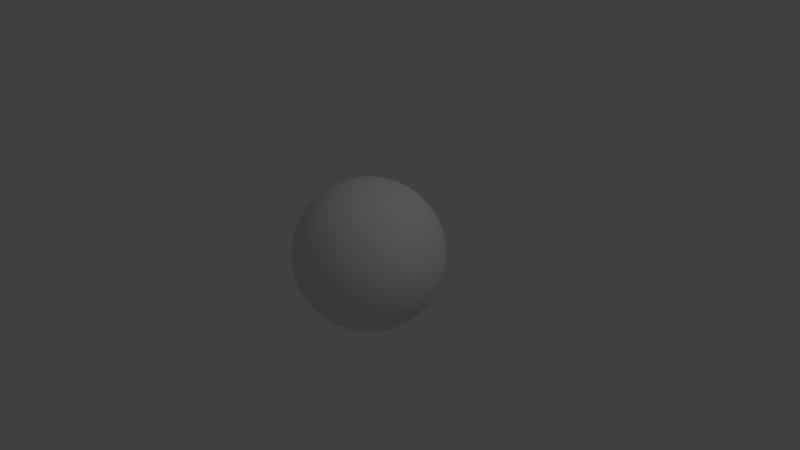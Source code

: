 # Source: SBall2.blend  (saved by Blender 2.79.0; exported with 4.5.12 LTS)
import bpy
from mathutils import Matrix  # noqa: F401  (used for matrix-valued properties, if any)

bpy.ops.wm.read_factory_settings(use_empty=True)
scene = bpy.context.scene
scene.name = 'Scene'

# ---- collections
col_collection_1 = bpy.data.collections.new('Collection 1'); scene.collection.children.link(col_collection_1)

# ---- materials (node trees are filled in below, after node groups)
mat_footballmat = bpy.data.materials.new('FootballMat')
mat_footballmat.alpha_threshold = 0.0
mat_footballmat.use_transparent_shadow = False
mat_footballmat.roughness = 0.5
mat_footballmat.specular_intensity = 0.4639
mat_footballmat.line_color = (0.0, 0.0, 0.0, 1.0)

# ---- material node trees

# ---- world
world_world = bpy.data.worlds.new('World'); scene.world = world_world
world_world.color = (0.05088, 0.05088, 0.05088)
world_world.use_sun_shadow = False
world_world.sun_shadow_jitter_overblur = 0.0
world_world.cycles.sampling_method = 'MANUAL'

# ---- cameras
cam_camera = bpy.data.cameras.new('Camera')
cam_camera.clip_end = 100.0
cam_camera.lens = 35.0
cam_camera.sensor_width = 32.0
cam_camera.sensor_height = 18.0
cam_camera.ortho_scale = 7.314
cam_camera.dof.focus_distance = 0.0
cam_camera.dof.aperture_fstop = 128.0

# ---- lights
light_lamp = bpy.data.lights.new('Lamp', 'POINT')
light_lamp.transmission_factor = 0.0
light_lamp.cutoff_distance = 30.0
light_lamp.energy = 100.0
light_lamp.shadow_buffer_clip_start = 1.001
light_lamp.shadow_soft_size = 0.1
light_lamp.shadow_maximum_resolution = 0.006
light_lamp.use_absolute_resolution = True

# ---- meshes
me_sphere = bpy.data.meshes.new('Sphere')
me_sphere.from_pydata([(0.0, 0.1951, 0.9808), (0.0, 0.3827, 0.9239), (0.0, 0.5556, 0.8315), (0.0, 0.7071, 0.7071), (0.0, 0.8315, 0.5556), (0.0, 0.9239, 0.3827), (0.0, 0.9808, 0.1951), (0.0, 1.0, 7.55e-08), (0.0, 0.9808, -0.1951), (0.0, 0.5556, -0.8315), (0.03806, 0.1913, 0.9808), (0.07466, 0.3753, 0.9239), (0.1084, 0.5449, 0.8315), (0.1379, 0.6935, 0.7071), (0.1622, 0.8155, 0.5556), (0.1802, 0.9061, 0.3827), (0.1913, 0.9619, 0.1951), (0.1951, 0.9808, 7.55e-08), (0.1913, 0.9619, -0.1951), (0.1802, 0.9061, -0.3827), (0.1622, 0.8155, -0.5556), (0.1379, 0.6935, -0.7071), (0.1084, 0.5449, -0.8315), (0.07466, 0.3753, -0.9239), (0.03806, 0.1913, -0.9808), (0.07466, 0.1802, 0.9808), (0.1464, 0.3536, 0.9239), (0.2126, 0.5133, 0.8315), (0.2706, 0.6533, 0.7071), (0.3182, 0.7682, 0.5556), (0.3536, 0.8536, 0.3827), (0.3753, 0.9061, 0.1951), (0.3827, 0.9239, 7.55e-08), (0.3753, 0.9061, -0.1951), (0.3536, 0.8536, -0.3827), (0.3182, 0.7682, -0.5556), (0.2706, 0.6533, -0.7071), (0.2126, 0.5133, -0.8315), (0.1464, 0.3536, -0.9239), (0.07466, 0.1802, -0.9808), (0.1084, 0.1622, 0.9808), (0.2126, 0.3182, 0.9239), (0.3087, 0.4619, 0.8315), (0.3928, 0.5879, 0.7071), (0.4619, 0.6913, 0.5556), (0.5133, 0.7682, 0.3827), (0.5449, 0.8155, 0.1951), (0.5556, 0.8315, 7.55e-08), (0.5449, 0.8155, -0.1951), (0.5133, 0.7682, -0.3827), (0.4619, 0.6913, -0.5556), (0.3928, 0.5879, -0.7071), (0.3087, 0.4619, -0.8315), (0.2126, 0.3182, -0.9239), (0.1084, 0.1622, -0.9808), (0.1379, 0.1379, 0.9808), (0.2706, 0.2706, 0.9239), (0.3928, 0.3928, 0.8315), (0.5, 0.5, 0.7071), (0.5879, 0.5879, 0.5556), (0.6533, 0.6533, 0.3827), (0.6935, 0.6935, 0.1951), (0.7071, 0.7071, 7.55e-08), (0.6935, 0.6935, -0.1951), (0.6533, 0.6533, -0.3827), (0.5879, 0.5879, -0.5556), (0.5, 0.5, -0.7071), (0.3928, 0.3928, -0.8315), (0.2706, 0.2706, -0.9239), (0.1379, 0.1379, -0.9808), (0.1622, 0.1084, 0.9808), (0.3182, 0.2126, 0.9239), (0.4619, 0.3087, 0.8315), (0.5879, 0.3928, 0.7071), (0.6913, 0.4619, 0.5556), (0.7682, 0.5133, 0.3827), (0.8155, 0.5449, 0.1951), (0.8315, 0.5556, 7.55e-08), (0.8155, 0.5449, -0.1951), (0.7682, 0.5133, -0.3827), (0.6913, 0.4619, -0.5556), (0.5879, 0.3928, -0.7071), (0.4619, 0.3087, -0.8315), (0.3182, 0.2126, -0.9239), (0.1622, 0.1084, -0.9808), (0.1802, 0.07466, 0.9808), (0.3536, 0.1464, 0.9239), (0.5133, 0.2126, 0.8315), (0.6533, 0.2706, 0.7071), (0.7682, 0.3182, 0.5556), (0.8536, 0.3536, 0.3827), (0.9061, 0.3753, 0.1951), (0.9239, 0.3827, 7.55e-08), (0.9061, 0.3753, -0.1951), (0.8536, 0.3536, -0.3827), (0.7682, 0.3182, -0.5556), (0.6533, 0.2706, -0.7071), (0.5133, 0.2126, -0.8315), (0.3536, 0.1464, -0.9239), (0.1802, 0.07466, -0.9808), (0.1913, 0.03806, 0.9808), (0.3753, 0.07466, 0.9239), (0.5449, 0.1084, 0.8315), (0.6935, 0.1379, 0.7071), (0.8155, 0.1622, 0.5556), (0.9061, 0.1802, 0.3827), (0.9619, 0.1913, 0.1951), (0.9808, 0.1951, 7.55e-08), (0.9619, 0.1913, -0.1951), (0.9061, 0.1802, -0.3827), (0.8155, 0.1622, -0.5556), (0.6935, 0.1379, -0.7071), (0.5449, 0.1084, -0.8315), (0.3753, 0.07466, -0.9239), (0.1913, 0.03806, -0.9808), (0.1951, -3.266e-07, 0.9808), (0.3827, -3.192e-07, 0.9239), (0.5556, -3.117e-07, 0.8315), (0.7071, -3.192e-07, 0.7071), (0.8315, -3.341e-07, 0.5556), (0.9239, -2.745e-07, 0.3827), (0.9808, -3.937e-07, 0.1951), (1.0, -3.788e-07, 7.55e-08), (0.9808, -3.937e-07, -0.1951), (0.9239, -2.298e-07, -0.3827), (0.8315, -3.341e-07, -0.5556), (0.7071, -3.192e-07, -0.7071), (0.5556, -3.415e-07, -0.8315), (0.3827, -3.043e-07, -0.9239), (0.1951, -3.08e-07, -0.9808), (0.1913, -0.03806, 0.9808), (0.3753, -0.07466, 0.9239), (0.5449, -0.1084, 0.8315), (0.6935, -0.138, 0.7071), (0.8155, -0.1622, 0.5556), (0.9061, -0.1802, 0.3827), (0.9619, -0.1913, 0.1951), (0.9808, -0.1951, 7.55e-08), (0.9619, -0.1913, -0.1951), (0.9061, -0.1802, -0.3827), (0.8155, -0.1622, -0.5556), (0.6935, -0.138, -0.7071), (0.5449, -0.1084, -0.8315), (0.3753, -0.07466, -0.9239), (0.1913, -0.03806, -0.9808), (0.1802, -0.07466, 0.9808), (0.3536, -0.1464, 0.9239), (0.5133, -0.2126, 0.8315), (0.6533, -0.2706, 0.7071), (0.7682, -0.3182, 0.5556), (0.8536, -0.3536, 0.3827), (0.9061, -0.3753, 0.1951), (0.9239, -0.3827, 7.55e-08), (0.9061, -0.3753, -0.1951), (0.8536, -0.3536, -0.3827), (0.7682, -0.3182, -0.5556), (0.6533, -0.2706, -0.7071), (0.5133, -0.2126, -0.8315), (0.3536, -0.1464, -0.9239), (0.1802, -0.07466, -0.9808), (0.1622, -0.1084, 0.9808), (0.3182, -0.2126, 0.9239), (0.4619, -0.3087, 0.8315), (0.5879, -0.3928, 0.7071), (0.6913, -0.4619, 0.5556), (0.7682, -0.5133, 0.3827), (0.8155, -0.5449, 0.1951), (0.8315, -0.5556, 7.55e-08), (0.8155, -0.5449, -0.1951), (0.7682, -0.5133, -0.3827), (0.6913, -0.4619, -0.5556), (0.5879, -0.3928, -0.7071), (0.4619, -0.3087, -0.8315), (0.3182, -0.2126, -0.9239), (0.1622, -0.1084, -0.9808), (0.1379, -0.138, 0.9808), (0.2706, -0.2706, 0.9239), (0.3928, -0.3928, 0.8315), (0.5, -0.5, 0.7071), (0.5879, -0.5879, 0.5556), (0.6533, -0.6533, 0.3827), (0.6935, -0.6935, 0.1951), (0.7071, -0.7071, 7.55e-08), (0.6935, -0.6935, -0.1951), (0.6533, -0.6533, -0.3827), (0.5879, -0.5879, -0.5556), (0.5, -0.5, -0.7071), (0.3928, -0.3928, -0.8315), (0.2706, -0.2706, -0.9239), (0.1379, -0.138, -0.9808), (0.1084, -0.1622, 0.9808), (0.2126, -0.3182, 0.9239), (0.3087, -0.4619, 0.8315), (0.3928, -0.5879, 0.7071), (0.4619, -0.6913, 0.5556), (0.5133, -0.7682, 0.3827), (0.5449, -0.8155, 0.1951), (0.5556, -0.8315, 7.55e-08), (0.5449, -0.8155, -0.1951), (0.5133, -0.7682, -0.3827), (0.4619, -0.6913, -0.5556), (0.3928, -0.5879, -0.7071), (0.3087, -0.4619, -0.8315), (0.2126, -0.3182, -0.9239), (0.1084, -0.1622, -0.9808), (0.0, -3.258e-07, -1.0), (0.07466, -0.1802, 0.9808), (0.1464, -0.3536, 0.9239), (0.2126, -0.5133, 0.8315), (0.2706, -0.6533, 0.7071), (0.3182, -0.7682, 0.5556), (0.3536, -0.8536, 0.3827), (0.3753, -0.9061, 0.1951), (0.3827, -0.9239, 7.55e-08), (0.3753, -0.9061, -0.1951), (0.3536, -0.8536, -0.3827), (0.3182, -0.7682, -0.5556), (0.2706, -0.6533, -0.7071), (0.2126, -0.5133, -0.8315), (0.1464, -0.3536, -0.9239), (0.07466, -0.1802, -0.9808), (0.03806, -0.1913, 0.9808), (0.07466, -0.3753, 0.9239), (0.1084, -0.5449, 0.8315), (0.1379, -0.6935, 0.7071), (0.1622, -0.8155, 0.5556), (0.1802, -0.9061, 0.3827), (0.1913, -0.9619, 0.1951), (0.1951, -0.9808, 7.55e-08), (0.1913, -0.9619, -0.1951), (0.1802, -0.9061, -0.3827), (0.1622, -0.8155, -0.5556), (0.1379, -0.6935, -0.7071), (0.1084, -0.5449, -0.8315), (0.07466, -0.3753, -0.9239), (0.03806, -0.1913, -0.9808), (-7.212e-09, -0.1951, 0.9808), (4.122e-08, -0.3827, 0.9239), (2.632e-08, -0.5556, 0.8315), (-2.584e-08, -0.7071, 0.7071), (-8.544e-08, -0.8315, 0.5556), (6.357e-08, -0.9239, 0.3827), (-8.544e-08, -0.9808, 0.1951), (-1.003e-07, -1.0, 7.55e-08), (-8.544e-08, -0.9808, -0.1951), (6.357e-08, -0.9239, -0.3827), (-8.544e-08, -0.8315, -0.5556), (-2.584e-08, -0.7071, -0.7071), (-1.094e-08, -0.5556, -0.8315), (3.964e-09, -0.3827, -0.9239), (3.964e-09, -0.1951, -0.9808), (-0.03806, -0.1913, 0.9808), (-0.07466, -0.3753, 0.9239), (-0.1084, -0.5449, 0.8315), (-0.1379, -0.6935, 0.7071), (-0.1622, -0.8155, 0.5556), (-0.1802, -0.9061, 0.3827), (-0.1913, -0.9619, 0.1951), (-0.1951, -0.9808, 7.55e-08), (-0.1913, -0.9619, -0.1951), (-0.1802, -0.9061, -0.3827), (-0.1622, -0.8155, -0.5556), (-0.1379, -0.6935, -0.7071), (-0.1084, -0.5449, -0.8315), (-0.07466, -0.3753, -0.9239), (-0.03806, -0.1913, -0.9808), (-0.07466, -0.1802, 0.9808), (-0.1464, -0.3536, 0.9239), (-0.2126, -0.5133, 0.8315), (-0.2706, -0.6533, 0.7071), (-0.3182, -0.7682, 0.5556), (-0.3536, -0.8536, 0.3827), (-0.3753, -0.9061, 0.1951), (-0.3827, -0.9239, 7.55e-08), (-0.3753, -0.9061, -0.1951), (-0.3536, -0.8536, -0.3827), (-0.3182, -0.7682, -0.5556), (-0.2706, -0.6533, -0.7071), (-0.2126, -0.5133, -0.8315), (-0.1464, -0.3536, -0.9239), (-0.07466, -0.1802, -0.9808), (-0.1084, -0.1622, 0.9808), (-0.2126, -0.3182, 0.9239), (-0.3087, -0.4619, 0.8315), (-0.3928, -0.5879, 0.7071), (-0.4619, -0.6913, 0.5556), (-0.5133, -0.7682, 0.3827), (-0.5449, -0.8155, 0.1951), (-0.5556, -0.8315, 7.55e-08), (-0.5449, -0.8155, -0.1951), (-0.5133, -0.7682, -0.3827), (-0.4619, -0.6913, -0.5556), (-0.3928, -0.5879, -0.7071), (-0.3087, -0.4619, -0.8315), (-0.2126, -0.3182, -0.9239), (-0.1084, -0.1622, -0.9808), (-2.304e-07, -5.562e-07, 1.0), (-0.1379, -0.138, 0.9808), (-0.2706, -0.2706, 0.9239), (-0.3928, -0.3928, 0.8315), (-0.5, -0.5, 0.7071), (-0.5879, -0.5879, 0.5556), (-0.6533, -0.6533, 0.3827), (-0.6935, -0.6935, 0.1951), (-0.7071, -0.7071, 7.55e-08), (-0.6935, -0.6935, -0.1951), (-0.6533, -0.6533, -0.3827), (-0.5879, -0.5879, -0.5556), (-0.5, -0.5, -0.7071), (-0.3928, -0.3928, -0.8315), (-0.2706, -0.2706, -0.9239), (-0.1379, -0.1379, -0.9808), (-0.1622, -0.1084, 0.9808), (-0.3182, -0.2126, 0.9239), (-0.4619, -0.3087, 0.8315), (-0.5879, -0.3928, 0.7071), (-0.6913, -0.4619, 0.5556), (-0.7682, -0.5133, 0.3827), (-0.8155, -0.5449, 0.1951), (-0.8315, -0.5556, 7.55e-08), (-0.8155, -0.5449, -0.1951), (-0.7682, -0.5133, -0.3827), (-0.6913, -0.4619, -0.5556), (-0.5879, -0.3928, -0.7071), (-0.4619, -0.3087, -0.8315), (-0.3182, -0.2126, -0.9239), (-0.1622, -0.1084, -0.9808), (-0.1802, -0.07466, 0.9808), (-0.3536, -0.1464, 0.9239), (-0.5133, -0.2126, 0.8315), (-0.6533, -0.2706, 0.7071), (-0.7682, -0.3182, 0.5556), (-0.8536, -0.3536, 0.3827), (-0.9061, -0.3753, 0.1951), (-0.9239, -0.3827, 7.55e-08), (-0.9061, -0.3753, -0.1951), (-0.8536, -0.3536, -0.3827), (-0.7682, -0.3182, -0.5556), (-0.6533, -0.2706, -0.7071), (-0.5133, -0.2126, -0.8315), (-0.3536, -0.1464, -0.9239), (-0.1802, -0.07466, -0.9808), (-0.1913, -0.03806, 0.9808), (-0.3753, -0.07466, 0.9239), (-0.5449, -0.1084, 0.8315), (-0.6935, -0.1379, 0.7071), (-0.8155, -0.1622, 0.5556), (-0.9061, -0.1802, 0.3827), (-0.9619, -0.1913, 0.1951), (-0.9808, -0.1951, 7.55e-08), (-0.9619, -0.1913, -0.1951), (-0.9061, -0.1802, -0.3827), (-0.8155, -0.1622, -0.5556), (-0.6935, -0.1379, -0.7071), (-0.5449, -0.1084, -0.8315), (-0.3753, -0.07466, -0.9239), (-0.1913, -0.03806, -0.9808), (-0.1951, -3.117e-07, 0.9808), (-0.3827, -2.819e-07, 0.9239), (-0.5556, -2.819e-07, 0.8315), (-0.7071, -1.851e-07, 0.7071), (-0.8315, -1.404e-07, 0.5556), (-0.9239, -3.192e-07, 0.3827), (-0.9808, -9.567e-08, 0.1951), (-1.0, -1.404e-07, 7.55e-08), (-0.9808, -9.567e-08, -0.1951), (-0.9239, -3.192e-07, -0.3827), (-0.8315, -1.404e-07, -0.5556), (-0.7071, -1.851e-07, -0.7071), (-0.5556, -2.596e-07, -0.8315), (-0.3827, -2.521e-07, -0.9239), (-0.1951, -3.155e-07, -0.9808), (-0.1913, 0.03806, 0.9808), (-0.3753, 0.07466, 0.9239), (-0.5449, 0.1084, 0.8315), (-0.6935, 0.1379, 0.7071), (-0.8155, 0.1622, 0.5556), (-0.9061, 0.1802, 0.3827), (-0.9619, 0.1913, 0.1951), (-0.9808, 0.1951, 7.55e-08), (-0.9619, 0.1913, -0.1951), (-0.9061, 0.1802, -0.3827), (-0.8155, 0.1622, -0.5556), (-0.6935, 0.1379, -0.7071), (-0.5449, 0.1084, -0.8315), (-0.3753, 0.07466, -0.9239), (-0.1913, 0.03806, -0.9808), (-0.1802, 0.07466, 0.9808), (-0.3536, 0.1464, 0.9239), (-0.5133, 0.2126, 0.8315), (-0.6533, 0.2706, 0.7071), (-0.7682, 0.3182, 0.5556), (-0.8536, 0.3536, 0.3827), (-0.9061, 0.3753, 0.1951), (-0.9239, 0.3827, 7.55e-08), (-0.9061, 0.3753, -0.1951), (-0.8536, 0.3536, -0.3827), (-0.7682, 0.3182, -0.5556), (-0.6533, 0.2706, -0.7071), (-0.5133, 0.2126, -0.8315), (-0.3536, 0.1464, -0.9239), (-0.1802, 0.07466, -0.9808), (-0.1622, 0.1084, 0.9808), (-0.3182, 0.2126, 0.9239), (-0.4619, 0.3087, 0.8315), (-0.5879, 0.3928, 0.7071), (-0.6913, 0.4619, 0.5556), (-0.7682, 0.5133, 0.3827), (-0.8155, 0.5449, 0.1951), (-0.8315, 0.5556, 7.55e-08), (-0.8155, 0.5449, -0.1951), (-0.7682, 0.5133, -0.3827), (-0.6913, 0.4619, -0.5556), (-0.5879, 0.3928, -0.7071), (-0.4619, 0.3087, -0.8315), (-0.3182, 0.2126, -0.9239), (-0.1622, 0.1084, -0.9808), (-0.1379, 0.1379, 0.9808), (-0.2706, 0.2706, 0.9239), (-0.3928, 0.3928, 0.8315), (-0.5, 0.5, 0.7071), (-0.5879, 0.5879, 0.5556), (-0.6533, 0.6533, 0.3827), (-0.6935, 0.6935, 0.1951), (-0.7071, 0.7071, 7.55e-08), (-0.6935, 0.6935, -0.1951), (-0.6533, 0.6533, -0.3827), (-0.5879, 0.5879, -0.5556), (-0.5, 0.5, -0.7071), (-0.3928, 0.3928, -0.8315), (-0.2706, 0.2706, -0.9239), (-0.1379, 0.1379, -0.9808), (-0.1084, 0.1622, 0.9808), (-0.2126, 0.3182, 0.9239), (-0.3087, 0.4619, 0.8315), (-0.3928, 0.5879, 0.7071), (-0.4619, 0.6913, 0.5556), (-0.5133, 0.7682, 0.3827), (-0.5449, 0.8155, 0.1951), (-0.5556, 0.8315, 7.55e-08), (-0.5449, 0.8155, -0.1951), (-0.5133, 0.7682, -0.3827), (-0.4619, 0.6913, -0.5556), (-0.3928, 0.5879, -0.7071), (-0.3087, 0.4619, -0.8315), (-0.2126, 0.3182, -0.9239), (-0.1084, 0.1622, -0.9808), (-0.07466, 0.1802, 0.9808), (-0.1464, 0.3536, 0.9239), (-0.2126, 0.5133, 0.8315), (-0.2706, 0.6533, 0.7071), (-0.3182, 0.7682, 0.5556), (-0.3536, 0.8536, 0.3827), (-0.3753, 0.9061, 0.1951), (-0.3827, 0.9239, 7.55e-08), (-0.3753, 0.9061, -0.1951), (-0.3536, 0.8536, -0.3827), (-0.3182, 0.7682, -0.5556), (-0.2706, 0.6533, -0.7071), (-0.2126, 0.5133, -0.8315), (-0.1464, 0.3536, -0.9239), (-0.07466, 0.1802, -0.9808), (-0.03806, 0.1913, 0.9808), (-0.07466, 0.3753, 0.9239), (-0.1084, 0.5449, 0.8315), (-0.1379, 0.6935, 0.7071), (-0.1622, 0.8155, 0.5556), (-0.1802, 0.9061, 0.3827), (-0.1913, 0.9619, 0.1951), (-0.1951, 0.9808, 7.55e-08), (-0.1913, 0.9619, -0.1951), (-0.1802, 0.9061, -0.3827), (-0.1622, 0.8155, -0.5556), (-0.1379, 0.6935, -0.7071), (-0.1084, 0.5449, -0.8315), (-0.07466, 0.3753, -0.9239), (-0.03806, 0.1913, -0.9808), (6.357e-08, 0.9239, -0.3827), (2.722e-07, 0.8315, -0.5556), (1.53e-07, 0.7071, -0.7071), (7.847e-08, 0.3827, -0.9239), (1.514e-08, 0.1951, -0.9808)], [], [(479, 478, 20, 21), (4, 3, 13, 14), (9, 479, 21, 22), (5, 4, 14, 15), (480, 9, 22, 23), (6, 5, 15, 16), (481, 480, 23, 24), (7, 6, 16, 17), (0, 296, 10), (205, 481, 24), (8, 7, 17, 18), (1, 0, 10, 11), (477, 8, 18, 19), (2, 1, 11, 12), (478, 477, 19, 20), (3, 2, 12, 13), (20, 19, 34, 35), (13, 12, 27, 28), (21, 20, 35, 36), (14, 13, 28, 29), (22, 21, 36, 37), (15, 14, 29, 30), (23, 22, 37, 38), (16, 15, 30, 31), (24, 23, 38, 39), (17, 16, 31, 32), (10, 296, 25), (205, 24, 39), (18, 17, 32, 33), (11, 10, 25, 26), (19, 18, 33, 34), (12, 11, 26, 27), (39, 38, 53, 54), (32, 31, 46, 47), (25, 296, 40), (205, 39, 54), (33, 32, 47, 48), (26, 25, 40, 41), (34, 33, 48, 49), (27, 26, 41, 42), (35, 34, 49, 50), (28, 27, 42, 43), (36, 35, 50, 51), (29, 28, 43, 44), (37, 36, 51, 52), (30, 29, 44, 45), (38, 37, 52, 53), (31, 30, 45, 46), (43, 42, 57, 58), (51, 50, 65, 66), (44, 43, 58, 59), (52, 51, 66, 67), (45, 44, 59, 60), (53, 52, 67, 68), (46, 45, 60, 61), (54, 53, 68, 69), (47, 46, 61, 62), (40, 296, 55), (205, 54, 69), (48, 47, 62, 63), (41, 40, 55, 56), (49, 48, 63, 64), (42, 41, 56, 57), (50, 49, 64, 65), (62, 61, 76, 77), (55, 296, 70), (205, 69, 84), (63, 62, 77, 78), (56, 55, 70, 71), (64, 63, 78, 79), (57, 56, 71, 72), (65, 64, 79, 80), (58, 57, 72, 73), (66, 65, 80, 81), (59, 58, 73, 74), (67, 66, 81, 82), (60, 59, 74, 75), (68, 67, 82, 83), (61, 60, 75, 76), (69, 68, 83, 84), (81, 80, 95, 96), (74, 73, 88, 89), (82, 81, 96, 97), (75, 74, 89, 90), (83, 82, 97, 98), (76, 75, 90, 91), (84, 83, 98, 99), (77, 76, 91, 92), (70, 296, 85), (205, 84, 99), (78, 77, 92, 93), (71, 70, 85, 86), (79, 78, 93, 94), (72, 71, 86, 87), (80, 79, 94, 95), (73, 72, 87, 88), (85, 296, 100), (205, 99, 114), (93, 92, 107, 108), (86, 85, 100, 101), (94, 93, 108, 109), (87, 86, 101, 102), (95, 94, 109, 110), (88, 87, 102, 103), (96, 95, 110, 111), (89, 88, 103, 104), (97, 96, 111, 112), (90, 89, 104, 105), (98, 97, 112, 113), (91, 90, 105, 106), (99, 98, 113, 114), (92, 91, 106, 107), (104, 103, 118, 119), (112, 111, 126, 127), (105, 104, 119, 120), (113, 112, 127, 128), (106, 105, 120, 121), (114, 113, 128, 129), (107, 106, 121, 122), (100, 296, 115), (205, 114, 129), (108, 107, 122, 123), (101, 100, 115, 116), (109, 108, 123, 124), (102, 101, 116, 117), (110, 109, 124, 125), (103, 102, 117, 118), (111, 110, 125, 126), (123, 122, 137, 138), (116, 115, 130, 131), (124, 123, 138, 139), (117, 116, 131, 132), (125, 124, 139, 140), (118, 117, 132, 133), (126, 125, 140, 141), (119, 118, 133, 134), (127, 126, 141, 142), (120, 119, 134, 135), (128, 127, 142, 143), (121, 120, 135, 136), (129, 128, 143, 144), (122, 121, 136, 137), (115, 296, 130), (205, 129, 144), (142, 141, 156, 157), (135, 134, 149, 150), (143, 142, 157, 158), (136, 135, 150, 151), (144, 143, 158, 159), (137, 136, 151, 152), (130, 296, 145), (205, 144, 159), (138, 137, 152, 153), (131, 130, 145, 146), (139, 138, 153, 154), (132, 131, 146, 147), (140, 139, 154, 155), (133, 132, 147, 148), (141, 140, 155, 156), (134, 133, 148, 149), (154, 153, 168, 169), (147, 146, 161, 162), (155, 154, 169, 170), (148, 147, 162, 163), (156, 155, 170, 171), (149, 148, 163, 164), (157, 156, 171, 172), (150, 149, 164, 165), (158, 157, 172, 173), (151, 150, 165, 166), (159, 158, 173, 174), (152, 151, 166, 167), (145, 296, 160), (205, 159, 174), (153, 152, 167, 168), (146, 145, 160, 161), (173, 172, 187, 188), (166, 165, 180, 181), (174, 173, 188, 189), (167, 166, 181, 182), (160, 296, 175), (205, 174, 189), (168, 167, 182, 183), (161, 160, 175, 176), (169, 168, 183, 184), (162, 161, 176, 177), (170, 169, 184, 185), (163, 162, 177, 178), (171, 170, 185, 186), (164, 163, 178, 179), (172, 171, 186, 187), (165, 164, 179, 180), (177, 176, 191, 192), (185, 184, 199, 200), (178, 177, 192, 193), (186, 185, 200, 201), (179, 178, 193, 194), (187, 186, 201, 202), (180, 179, 194, 195), (188, 187, 202, 203), (181, 180, 195, 196), (189, 188, 203, 204), (182, 181, 196, 197), (175, 296, 190), (205, 189, 204), (183, 182, 197, 198), (176, 175, 190, 191), (184, 183, 198, 199), (196, 195, 211, 212), (204, 203, 219, 220), (197, 196, 212, 213), (190, 296, 206), (205, 204, 220), (198, 197, 213, 214), (191, 190, 206, 207), (199, 198, 214, 215), (192, 191, 207, 208), (200, 199, 215, 216), (193, 192, 208, 209), (201, 200, 216, 217), (194, 193, 209, 210), (202, 201, 217, 218), (195, 194, 210, 211), (203, 202, 218, 219), (216, 215, 230, 231), (209, 208, 223, 224), (217, 216, 231, 232), (210, 209, 224, 225), (218, 217, 232, 233), (211, 210, 225, 226), (219, 218, 233, 234), (212, 211, 226, 227), (220, 219, 234, 235), (213, 212, 227, 228), (206, 296, 221), (205, 220, 235), (214, 213, 228, 229), (207, 206, 221, 222), (215, 214, 229, 230), (208, 207, 222, 223), (235, 234, 249, 250), (228, 227, 242, 243), (221, 296, 236), (205, 235, 250), (229, 228, 243, 244), (222, 221, 236, 237), (230, 229, 244, 245), (223, 222, 237, 238), (231, 230, 245, 246), (224, 223, 238, 239), (232, 231, 246, 247), (225, 224, 239, 240), (233, 232, 247, 248), (226, 225, 240, 241), (234, 233, 248, 249), (227, 226, 241, 242), (239, 238, 253, 254), (247, 246, 261, 262), (240, 239, 254, 255), (248, 247, 262, 263), (241, 240, 255, 256), (249, 248, 263, 264), (242, 241, 256, 257), (250, 249, 264, 265), (243, 242, 257, 258), (236, 296, 251), (205, 250, 265), (244, 243, 258, 259), (237, 236, 251, 252), (245, 244, 259, 260), (238, 237, 252, 253), (246, 245, 260, 261), (258, 257, 272, 273), (251, 296, 266), (205, 265, 280), (259, 258, 273, 274), (252, 251, 266, 267), (260, 259, 274, 275), (253, 252, 267, 268), (261, 260, 275, 276), (254, 253, 268, 269), (262, 261, 276, 277), (255, 254, 269, 270), (263, 262, 277, 278), (256, 255, 270, 271), (264, 263, 278, 279), (257, 256, 271, 272), (265, 264, 279, 280), (277, 276, 291, 292), (270, 269, 284, 285), (278, 277, 292, 293), (271, 270, 285, 286), (279, 278, 293, 294), (272, 271, 286, 287), (280, 279, 294, 295), (273, 272, 287, 288), (266, 296, 281), (205, 280, 295), (274, 273, 288, 289), (267, 266, 281, 282), (275, 274, 289, 290), (268, 267, 282, 283), (276, 275, 290, 291), (269, 268, 283, 284), (205, 295, 311), (289, 288, 304, 305), (282, 281, 297, 298), (290, 289, 305, 306), (283, 282, 298, 299), (291, 290, 306, 307), (284, 283, 299, 300), (292, 291, 307, 308), (285, 284, 300, 301), (293, 292, 308, 309), (286, 285, 301, 302), (294, 293, 309, 310), (287, 286, 302, 303), (295, 294, 310, 311), (288, 287, 303, 304), (281, 296, 297), (309, 308, 323, 324), (302, 301, 316, 317), (310, 309, 324, 325), (303, 302, 317, 318), (311, 310, 325, 326), (304, 303, 318, 319), (297, 296, 312), (205, 311, 326), (305, 304, 319, 320), (298, 297, 312, 313), (306, 305, 320, 321), (299, 298, 313, 314), (307, 306, 321, 322), (300, 299, 314, 315), (308, 307, 322, 323), (301, 300, 315, 316), (313, 312, 327, 328), (321, 320, 335, 336), (314, 313, 328, 329), (322, 321, 336, 337), (315, 314, 329, 330), (323, 322, 337, 338), (316, 315, 330, 331), (324, 323, 338, 339), (317, 316, 331, 332), (325, 324, 339, 340), (318, 317, 332, 333), (326, 325, 340, 341), (319, 318, 333, 334), (312, 296, 327), (205, 326, 341), (320, 319, 334, 335), (332, 331, 346, 347), (340, 339, 354, 355), (333, 332, 347, 348), (341, 340, 355, 356), (334, 333, 348, 349), (327, 296, 342), (205, 341, 356), (335, 334, 349, 350), (328, 327, 342, 343), (336, 335, 350, 351), (329, 328, 343, 344), (337, 336, 351, 352), (330, 329, 344, 345), (338, 337, 352, 353), (331, 330, 345, 346), (339, 338, 353, 354), (351, 350, 365, 366), (344, 343, 358, 359), (352, 351, 366, 367), (345, 344, 359, 360), (353, 352, 367, 368), (346, 345, 360, 361), (354, 353, 368, 369), (347, 346, 361, 362), (355, 354, 369, 370), (348, 347, 362, 363), (356, 355, 370, 371), (349, 348, 363, 364), (342, 296, 357), (205, 356, 371), (350, 349, 364, 365), (343, 342, 357, 358), (370, 369, 384, 385), (363, 362, 377, 378), (371, 370, 385, 386), (364, 363, 378, 379), (357, 296, 372), (205, 371, 386), (365, 364, 379, 380), (358, 357, 372, 373), (366, 365, 380, 381), (359, 358, 373, 374), (367, 366, 381, 382), (360, 359, 374, 375), (368, 367, 382, 383), (361, 360, 375, 376), (369, 368, 383, 384), (362, 361, 376, 377), (374, 373, 388, 389), (382, 381, 396, 397), (375, 374, 389, 390), (383, 382, 397, 398), (376, 375, 390, 391), (384, 383, 398, 399), (377, 376, 391, 392), (385, 384, 399, 400), (378, 377, 392, 393), (386, 385, 400, 401), (379, 378, 393, 394), (372, 296, 387), (205, 386, 401), (380, 379, 394, 395), (373, 372, 387, 388), (381, 380, 395, 396), (393, 392, 407, 408), (401, 400, 415, 416), (394, 393, 408, 409), (387, 296, 402), (205, 401, 416), (395, 394, 409, 410), (388, 387, 402, 403), (396, 395, 410, 411), (389, 388, 403, 404), (397, 396, 411, 412), (390, 389, 404, 405), (398, 397, 412, 413), (391, 390, 405, 406), (399, 398, 413, 414), (392, 391, 406, 407), (400, 399, 414, 415), (412, 411, 426, 427), (405, 404, 419, 420), (413, 412, 427, 428), (406, 405, 420, 421), (414, 413, 428, 429), (407, 406, 421, 422), (415, 414, 429, 430), (408, 407, 422, 423), (416, 415, 430, 431), (409, 408, 423, 424), (402, 296, 417), (205, 416, 431), (410, 409, 424, 425), (403, 402, 417, 418), (411, 410, 425, 426), (404, 403, 418, 419), (431, 430, 445, 446), (424, 423, 438, 439), (417, 296, 432), (205, 431, 446), (425, 424, 439, 440), (418, 417, 432, 433), (426, 425, 440, 441), (419, 418, 433, 434), (427, 426, 441, 442), (420, 419, 434, 435), (428, 427, 442, 443), (421, 420, 435, 436), (429, 428, 443, 444), (422, 421, 436, 437), (430, 429, 444, 445), (423, 422, 437, 438), (443, 442, 457, 458), (436, 435, 450, 451), (444, 443, 458, 459), (437, 436, 451, 452), (445, 444, 459, 460), (438, 437, 452, 453), (446, 445, 460, 461), (439, 438, 453, 454), (432, 296, 447), (205, 446, 461), (440, 439, 454, 455), (433, 432, 447, 448), (441, 440, 455, 456), (434, 433, 448, 449), (442, 441, 456, 457), (435, 434, 449, 450), (447, 296, 462), (205, 461, 476), (455, 454, 469, 470), (448, 447, 462, 463), (456, 455, 470, 471), (449, 448, 463, 464), (457, 456, 471, 472), (450, 449, 464, 465), (458, 457, 472, 473), (451, 450, 465, 466), (459, 458, 473, 474), (452, 451, 466, 467), (460, 459, 474, 475), (453, 452, 467, 468), (461, 460, 475, 476), (454, 453, 468, 469), (466, 465, 3, 4), (474, 473, 479, 9), (467, 466, 4, 5), (475, 474, 9, 480), (468, 467, 5, 6), (476, 475, 480, 481), (469, 468, 6, 7), (462, 296, 0), (205, 476, 481), (470, 469, 7, 8), (463, 462, 0, 1), (471, 470, 8, 477), (464, 463, 1, 2), (472, 471, 477, 478), (465, 464, 2, 3), (473, 472, 478, 479)])
me_sphere.polygons.foreach_set('use_smooth', [True] * 512)
_uv = me_sphere.uv_layers.new(name='UVMap')
_uv.uv.foreach_set('vector', [0.3315, 0.221, 0.3361, 0.2779, 0.2859, 0.2647, 0.2888, 0.2098, 0.3428, 0.7251, 0.3401, 0.7902, 0.2975, 0.779, 0.2927, 0.712, 0.1164, 0.5673, 0.05916, 0.5618, 0.04628, 0.499, 0.1063, 0.5179, 0.3445, 0.6525, 0.3428, 0.7251, 0.2927, 0.712, 0.2888, 0.6379, 0.1795, 0.5672, 0.1164, 0.5673, 0.1063, 0.5179, 0.1725, 0.5332, 0.3451, 0.5751, 0.3445, 0.6525, 0.2888, 0.6379, 0.2859, 0.5596, 0.2459, 0.5617, 0.1795, 0.5672, 0.1725, 0.5332, 0.2424, 0.5444, 0.3444, 0.496, 0.3451, 0.5751, 0.2859, 0.5596, 0.2841, 0.4801, 0.506, 0.7171, 0.5732, 0.7106, 0.5085, 0.7351, 0.3132, 0.5508, 0.2459, 0.5617, 0.2424, 0.5444, 0.3427, 0.4181, 0.3444, 0.496, 0.2841, 0.4801, 0.2835, 0.4026, 0.4414, 0.718, 0.506, 0.7171, 0.5085, 0.7351, 0.4464, 0.7534, 0.3398, 0.3444, 0.3427, 0.4181, 0.2835, 0.4026, 0.2841, 0.3298, 0.3818, 0.7133, 0.4414, 0.718, 0.4464, 0.7534, 0.3892, 0.7646, 0.3361, 0.2779, 0.3398, 0.3444, 0.2841, 0.3298, 0.2859, 0.2647, 0.3401, 0.7902, 0.3364, 0.8453, 0.3029, 0.8365, 0.2975, 0.779, 0.2859, 0.2647, 0.2841, 0.3298, 0.2295, 0.3169, 0.2368, 0.2532, 0.2975, 0.779, 0.3029, 0.8365, 0.27, 0.8287, 0.2556, 0.7692, 0.2888, 0.2098, 0.2859, 0.2647, 0.2368, 0.2532, 0.247, 0.2, 0.2927, 0.712, 0.2975, 0.779, 0.2556, 0.7692, 0.2435, 0.7004, 0.1063, 0.5179, 0.04628, 0.499, 0.04313, 0.4367, 0.1039, 0.469, 0.2888, 0.6379, 0.2927, 0.712, 0.2435, 0.7004, 0.2342, 0.625, 0.1725, 0.5332, 0.1063, 0.5179, 0.1039, 0.469, 0.1708, 0.4996, 0.2859, 0.5596, 0.2888, 0.6379, 0.2342, 0.625, 0.2279, 0.5459, 0.2424, 0.5444, 0.1725, 0.5332, 0.1708, 0.4996, 0.2415, 0.5272, 0.2841, 0.4801, 0.2859, 0.5596, 0.2279, 0.5459, 0.225, 0.4662, 0.5085, 0.7351, 0.5732, 0.7106, 0.5136, 0.7521, 0.3132, 0.5508, 0.2424, 0.5444, 0.2415, 0.5272, 0.2835, 0.4026, 0.2841, 0.4801, 0.225, 0.4662, 0.2255, 0.3889, 0.4464, 0.7534, 0.5085, 0.7351, 0.5136, 0.7521, 0.4564, 0.7866, 0.2841, 0.3298, 0.2835, 0.4026, 0.2255, 0.3889, 0.2295, 0.3169, 0.3892, 0.7646, 0.4464, 0.7534, 0.4564, 0.7866, 0.4036, 0.8129, 0.2415, 0.5272, 0.1708, 0.4996, 0.1745, 0.4675, 0.2434, 0.5108, 0.225, 0.4662, 0.2279, 0.5459, 0.1733, 0.5346, 0.1693, 0.4547, 0.5136, 0.7521, 0.5732, 0.7106, 0.521, 0.7673, 0.3132, 0.5508, 0.2415, 0.5272, 0.2434, 0.5108, 0.2255, 0.3889, 0.225, 0.4662, 0.1693, 0.4547, 0.1709, 0.3776, 0.4564, 0.7866, 0.5136, 0.7521, 0.521, 0.7673, 0.4708, 0.8166, 0.2295, 0.3169, 0.2255, 0.3889, 0.1709, 0.3776, 0.1781, 0.3063, 0.4036, 0.8129, 0.4564, 0.7866, 0.4708, 0.8166, 0.4245, 0.8564, 0.2368, 0.2532, 0.2295, 0.3169, 0.1781, 0.3063, 0.1905, 0.2436, 0.2556, 0.7692, 0.27, 0.8287, 0.2391, 0.8223, 0.2163, 0.761, 0.04313, 0.4367, -0.008981, 0.4039, -0.001083, 0.3342, 0.04985, 0.3774, 0.2435, 0.7004, 0.2556, 0.7692, 0.2163, 0.761, 0.1973, 0.6908, 0.1039, 0.469, 0.04313, 0.4367, 0.04985, 0.3774, 0.1091, 0.4224, 0.2342, 0.625, 0.2435, 0.7004, 0.1973, 0.6908, 0.1827, 0.6143, 0.1708, 0.4996, 0.1039, 0.469, 0.1091, 0.4224, 0.1745, 0.4675, 0.2279, 0.5459, 0.2342, 0.625, 0.1827, 0.6143, 0.1733, 0.5346, 0.384, 0.8853, 0.4245, 0.8564, 0.4512, 0.8934, 0.4179, 0.9323, 0.04985, 0.3774, -0.001083, 0.3342, 0.0181, 0.2707, 0.06617, 0.3234, 0.1973, 0.6908, 0.2163, 0.761, 0.1809, 0.7549, 0.1556, 0.6836, 0.1091, 0.4224, 0.04985, 0.3774, 0.06617, 0.3234, 0.122, 0.38, 0.1827, 0.6143, 0.1973, 0.6908, 0.1556, 0.6836, 0.1365, 0.6063, 0.1745, 0.4675, 0.1091, 0.4224, 0.122, 0.38, 0.1833, 0.4382, 0.1733, 0.5346, 0.1827, 0.6143, 0.1365, 0.6063, 0.1242, 0.5261, 0.2434, 0.5108, 0.1745, 0.4675, 0.1833, 0.4382, 0.2479, 0.4959, 0.1693, 0.4547, 0.1733, 0.5346, 0.1242, 0.5261, 0.1193, 0.446, 0.521, 0.7673, 0.5732, 0.7106, 0.5303, 0.7803, 0.3132, 0.5508, 0.2434, 0.5108, 0.2479, 0.4959, 0.1709, 0.3776, 0.1693, 0.4547, 0.1193, 0.446, 0.1218, 0.369, 0.4708, 0.8166, 0.521, 0.7673, 0.5303, 0.7803, 0.4891, 0.842, 0.1781, 0.3063, 0.1709, 0.3776, 0.1218, 0.369, 0.1318, 0.2983, 0.4245, 0.8564, 0.4708, 0.8166, 0.4891, 0.842, 0.4512, 0.8934, 0.1905, 0.2436, 0.1781, 0.3063, 0.1318, 0.2983, 0.1488, 0.2363, 0.1193, 0.446, 0.1242, 0.5261, 0.08246, 0.5207, 0.07669, 0.4405, 0.5303, 0.7803, 0.5732, 0.7106, 0.5413, 0.7905, 0.3132, 0.5508, 0.2479, 0.4959, 0.2549, 0.483, 0.1218, 0.369, 0.1193, 0.446, 0.07669, 0.4405, 0.08008, 0.3636, 0.4891, 0.842, 0.5303, 0.7803, 0.5413, 0.7905, 0.5107, 0.8621, 0.1318, 0.2983, 0.1218, 0.369, 0.08008, 0.3636, 0.09249, 0.2932, 0.4512, 0.8934, 0.4891, 0.842, 0.5107, 0.8621, 0.4825, 0.9224, 0.0181, 0.2707, -0.02039, 0.2238, 0.01265, 0.1627, 0.04784, 0.2157, 0.3527, 0.3538, 0.3992, 0.2935, 0.4269, 0.3057, 0.3879, 0.3693, 0.06617, 0.3234, 0.0181, 0.2707, 0.04784, 0.2157, 0.09146, 0.2766, 0.3133, 0.4236, 0.3527, 0.3538, 0.3879, 0.3693, 0.3548, 0.4419, 0.122, 0.38, 0.06617, 0.3234, 0.09146, 0.2766, 0.1418, 0.3432, 0.2827, 0.5003, 0.3133, 0.4236, 0.3548, 0.4419, 0.3288, 0.5206, 0.1833, 0.4382, 0.122, 0.38, 0.1418, 0.3432, 0.197, 0.4129, 0.262, 0.5808, 0.2827, 0.5003, 0.3288, 0.5206, 0.3109, 0.6024, 0.2479, 0.4959, 0.1833, 0.4382, 0.197, 0.4129, 0.2549, 0.483, 0.09146, 0.2766, 0.04784, 0.2157, 0.08699, 0.1714, 0.1248, 0.239, 0.3548, 0.4419, 0.3879, 0.3693, 0.4296, 0.3827, 0.4038, 0.4576, 0.1418, 0.3432, 0.09146, 0.2766, 0.1248, 0.239, 0.168, 0.3137, 0.3288, 0.5206, 0.3548, 0.4419, 0.4038, 0.4576, 0.3833, 0.538, 0.197, 0.4129, 0.1418, 0.3432, 0.168, 0.3137, 0.215, 0.3925, 0.3109, 0.6024, 0.3288, 0.5206, 0.3833, 0.538, 0.3687, 0.6209, 0.2549, 0.483, 0.197, 0.4129, 0.215, 0.3925, 0.264, 0.4726, 0.3018, 0.6842, 0.3109, 0.6024, 0.3687, 0.6209, 0.3608, 0.703, 0.5413, 0.7905, 0.5732, 0.7106, 0.5536, 0.7976, 0.3132, 0.5508, 0.2549, 0.483, 0.264, 0.4726, 0.3019, 0.7627, 0.3018, 0.6842, 0.3608, 0.703, 0.3598, 0.7812, 0.5107, 0.8621, 0.5413, 0.7905, 0.5536, 0.7976, 0.5347, 0.8758, 0.3111, 0.8351, 0.3019, 0.7627, 0.3598, 0.7812, 0.3656, 0.8525, 0.4825, 0.9224, 0.5107, 0.8621, 0.5347, 0.8758, 0.5173, 0.9424, 0.04784, 0.2157, 0.01265, 0.1627, 0.05615, 0.1136, 0.08699, 0.1714, 0.3879, 0.3693, 0.4269, 0.3057, 0.4597, 0.3162, 0.4296, 0.3827, 0.5536, 0.7976, 0.5732, 0.7106, 0.5665, 0.8011, 0.3132, 0.5508, 0.264, 0.4726, 0.2751, 0.4652, 0.3598, 0.7812, 0.3608, 0.703, 0.4267, 0.7179, 0.4244, 0.7958, 0.5347, 0.8758, 0.5536, 0.7976, 0.5665, 0.8011, 0.5602, 0.8829, 0.3656, 0.8525, 0.3598, 0.7812, 0.4244, 0.7958, 0.4265, 0.8663, 0.5173, 0.9424, 0.5347, 0.8758, 0.5602, 0.8829, 0.5543, 0.9526, 0.08699, 0.1714, 0.05615, 0.1136, 0.1084, 0.07816, 0.134, 0.1396, 0.4296, 0.3827, 0.4597, 0.3162, 0.4963, 0.3245, 0.4762, 0.3932, 0.1248, 0.239, 0.08699, 0.1714, 0.134, 0.1396, 0.1648, 0.2119, 0.4038, 0.4576, 0.4296, 0.3827, 0.4762, 0.3932, 0.4586, 0.47, 0.168, 0.3137, 0.1248, 0.239, 0.1648, 0.2119, 0.1994, 0.2924, 0.3833, 0.538, 0.4038, 0.4576, 0.4586, 0.47, 0.4441, 0.5518, 0.215, 0.3925, 0.168, 0.3137, 0.1994, 0.2924, 0.2367, 0.3779, 0.3687, 0.6209, 0.3833, 0.538, 0.4441, 0.5518, 0.4334, 0.6355, 0.264, 0.4726, 0.215, 0.3925, 0.2367, 0.3779, 0.2751, 0.4652, 0.3608, 0.703, 0.3687, 0.6209, 0.4334, 0.6355, 0.4267, 0.7179, 0.4586, 0.47, 0.4762, 0.3932, 0.5259, 0.4006, 0.517, 0.4787, 0.1994, 0.2924, 0.1648, 0.2119, 0.21, 0.1964, 0.2349, 0.2802, 0.4441, 0.5518, 0.4586, 0.47, 0.517, 0.4787, 0.509, 0.5614, 0.2367, 0.3779, 0.1994, 0.2924, 0.2349, 0.2802, 0.2611, 0.3695, 0.4334, 0.6355, 0.4441, 0.5518, 0.509, 0.5614, 0.5023, 0.6458, 0.2751, 0.4652, 0.2367, 0.3779, 0.2611, 0.3695, 0.2876, 0.4609, 0.4267, 0.7179, 0.4334, 0.6355, 0.5023, 0.6458, 0.4969, 0.7284, 0.5665, 0.8011, 0.5732, 0.7106, 0.5798, 0.8011, 0.3132, 0.5508, 0.2751, 0.4652, 0.2876, 0.4609, 0.4244, 0.7958, 0.4267, 0.7179, 0.4969, 0.7284, 0.4933, 0.8061, 0.5602, 0.8829, 0.5665, 0.8011, 0.5798, 0.8011, 0.5861, 0.8829, 0.4265, 0.8663, 0.4244, 0.7958, 0.4933, 0.8061, 0.4914, 0.876, 0.5543, 0.9526, 0.5602, 0.8829, 0.5861, 0.8829, 0.592, 0.9526, 0.134, 0.1396, 0.1084, 0.07816, 0.1675, 0.05792, 0.1872, 0.1214, 0.4762, 0.3932, 0.4963, 0.3245, 0.5353, 0.3303, 0.5259, 0.4006, 0.1648, 0.2119, 0.134, 0.1396, 0.1872, 0.1214, 0.21, 0.1964, 0.4933, 0.8061, 0.4969, 0.7284, 0.5688, 0.7339, 0.5638, 0.8116, 0.5861, 0.8829, 0.5798, 0.8011, 0.5928, 0.7976, 0.6116, 0.8758, 0.4914, 0.876, 0.4933, 0.8061, 0.5638, 0.8116, 0.5578, 0.8811, 0.5353, 0.3303, 0.5449, 0.2703, 0.5724, 0.2725, 0.5753, 0.3334, 0.4914, 0.9353, 0.4914, 0.876, 0.5578, 0.8811, 0.5512, 0.9399, 0.5259, 0.4006, 0.5353, 0.3303, 0.5753, 0.3334, 0.5767, 0.4045, 0.21, 0.1964, 0.1872, 0.1214, 0.2444, 0.1175, 0.2586, 0.1931, 0.517, 0.4787, 0.5259, 0.4006, 0.5767, 0.4045, 0.5768, 0.4833, 0.2349, 0.2802, 0.21, 0.1964, 0.2586, 0.1931, 0.2731, 0.2776, 0.509, 0.5614, 0.517, 0.4787, 0.5768, 0.4833, 0.5755, 0.5666, 0.2611, 0.3695, 0.2349, 0.2802, 0.2731, 0.2776, 0.2875, 0.3677, 0.5023, 0.6458, 0.509, 0.5614, 0.5755, 0.5666, 0.5728, 0.6512, 0.2876, 0.4609, 0.2611, 0.3695, 0.2875, 0.3677, 0.301, 0.46, 0.4969, 0.7284, 0.5023, 0.6458, 0.5728, 0.6512, 0.5688, 0.7339, 0.5798, 0.8011, 0.5732, 0.7106, 0.5928, 0.7976, 0.3132, 0.5508, 0.2876, 0.4609, 0.301, 0.46, 0.2731, 0.2776, 0.2586, 0.1931, 0.3088, 0.2021, 0.3126, 0.2847, 0.5755, 0.5666, 0.5768, 0.4833, 0.6357, 0.4837, 0.6409, 0.567, 0.2875, 0.3677, 0.2731, 0.2776, 0.3126, 0.2847, 0.3146, 0.3726, 0.5728, 0.6512, 0.5755, 0.5666, 0.6409, 0.567, 0.6422, 0.6517, 0.301, 0.46, 0.2875, 0.3677, 0.3146, 0.3726, 0.3148, 0.4624, 0.5688, 0.7339, 0.5728, 0.6512, 0.6422, 0.6517, 0.6397, 0.7344, 0.5928, 0.7976, 0.5732, 0.7106, 0.605, 0.7905, 0.3132, 0.5508, 0.301, 0.46, 0.3148, 0.4624, 0.5638, 0.8116, 0.5688, 0.7339, 0.6397, 0.7344, 0.6332, 0.812, 0.6116, 0.8758, 0.5928, 0.7976, 0.605, 0.7905, 0.6356, 0.8621, 0.5578, 0.8811, 0.5638, 0.8116, 0.6332, 0.812, 0.6233, 0.8815, 0.629, 0.9424, 0.6116, 0.8758, 0.6356, 0.8621, 0.6638, 0.9224, 0.5512, 0.9399, 0.5578, 0.8811, 0.6233, 0.8815, 0.6101, 0.9403, 0.5767, 0.4045, 0.5753, 0.3334, 0.6146, 0.3336, 0.6268, 0.4049, 0.2586, 0.1931, 0.2444, 0.1175, 0.3034, 0.1281, 0.3088, 0.2021, 0.5768, 0.4833, 0.5767, 0.4045, 0.6268, 0.4049, 0.6357, 0.4837, 0.6233, 0.8815, 0.6332, 0.812, 0.6989, 0.8075, 0.6851, 0.8773, 0.6638, 0.9224, 0.6356, 0.8621, 0.6572, 0.842, 0.6951, 0.8934, 0.3034, 0.1281, 0.2967, 0.06536, 0.3618, 0.09276, 0.3621, 0.1527, 0.6268, 0.4049, 0.6146, 0.3336, 0.6518, 0.331, 0.6742, 0.4016, 0.3088, 0.2021, 0.3034, 0.1281, 0.3621, 0.1527, 0.3587, 0.2231, 0.6357, 0.4837, 0.6268, 0.4049, 0.6742, 0.4016, 0.6914, 0.4798, 0.3126, 0.2847, 0.3088, 0.2021, 0.3587, 0.2231, 0.3518, 0.3012, 0.6409, 0.567, 0.6357, 0.4837, 0.6914, 0.4798, 0.7028, 0.5627, 0.3146, 0.3726, 0.3126, 0.2847, 0.3518, 0.3012, 0.3416, 0.3839, 0.6422, 0.6517, 0.6409, 0.567, 0.7028, 0.5627, 0.7079, 0.6471, 0.3148, 0.4624, 0.3146, 0.3726, 0.3416, 0.3839, 0.3286, 0.4682, 0.6397, 0.7344, 0.6422, 0.6517, 0.7079, 0.6471, 0.7066, 0.7298, 0.605, 0.7905, 0.5732, 0.7106, 0.616, 0.7803, 0.3132, 0.5508, 0.3148, 0.4624, 0.3286, 0.4682, 0.6332, 0.812, 0.6397, 0.7344, 0.7066, 0.7298, 0.6989, 0.8075, 0.6356, 0.8621, 0.605, 0.7905, 0.616, 0.7803, 0.6572, 0.842, 0.3416, 0.3839, 0.3518, 0.3012, 0.3892, 0.3264, 0.3674, 0.4013, 0.7079, 0.6471, 0.7028, 0.5627, 0.7587, 0.5539, 0.7673, 0.6377, 0.3286, 0.4682, 0.3416, 0.3839, 0.3674, 0.4013, 0.3417, 0.4771, 0.7066, 0.7298, 0.7079, 0.6471, 0.7673, 0.6377, 0.7672, 0.7202, 0.616, 0.7803, 0.5732, 0.7106, 0.6253, 0.7673, 0.3132, 0.5508, 0.3286, 0.4682, 0.3417, 0.4771, 0.6989, 0.8075, 0.7066, 0.7298, 0.7672, 0.7202, 0.7584, 0.7981, 0.6572, 0.842, 0.616, 0.7803, 0.6253, 0.7673, 0.6755, 0.8166, 0.6851, 0.8773, 0.6989, 0.8075, 0.7584, 0.7981, 0.7411, 0.8684, 0.6951, 0.8934, 0.6572, 0.842, 0.6755, 0.8166, 0.7218, 0.8564, 0.3621, 0.1527, 0.3618, 0.09276, 0.424, 0.1347, 0.4181, 0.1905, 0.6742, 0.4016, 0.6518, 0.331, 0.6855, 0.3257, 0.717, 0.3948, 0.3587, 0.2231, 0.3621, 0.1527, 0.4181, 0.1905, 0.4063, 0.2552, 0.6914, 0.4798, 0.6742, 0.4016, 0.717, 0.3948, 0.7417, 0.4719, 0.3518, 0.3012, 0.3587, 0.2231, 0.4063, 0.2552, 0.3892, 0.3264, 0.7028, 0.5627, 0.6914, 0.4798, 0.7417, 0.4719, 0.7587, 0.5539, 0.7218, 0.8564, 0.6755, 0.8166, 0.6899, 0.7866, 0.7427, 0.8129, 0.5885, 0.5164, 0.6191, 0.5593, 0.5942, 0.5798, 0.5661, 0.5348, 0.717, 0.3948, 0.6855, 0.3257, 0.7143, 0.3179, 0.7537, 0.3848, 0.4063, 0.2552, 0.4181, 0.1905, 0.4692, 0.24, 0.4498, 0.2973, 0.7417, 0.4719, 0.717, 0.3948, 0.7537, 0.3848, 0.7849, 0.4601, 0.3892, 0.3264, 0.4063, 0.2552, 0.4498, 0.2973, 0.4234, 0.3595, 0.7587, 0.5539, 0.7417, 0.4719, 0.7849, 0.4601, 0.8067, 0.5408, 0.3674, 0.4013, 0.3892, 0.3264, 0.4234, 0.3595, 0.3909, 0.4241, 0.7673, 0.6377, 0.7587, 0.5539, 0.8067, 0.5408, 0.8182, 0.6239, 0.3417, 0.4771, 0.3674, 0.4013, 0.3909, 0.4241, 0.3537, 0.4887, 0.7672, 0.7202, 0.7673, 0.6377, 0.8182, 0.6239, 0.8191, 0.7061, 0.6253, 0.7673, 0.5732, 0.7106, 0.6327, 0.7521, 0.3132, 0.5508, 0.3417, 0.4771, 0.3537, 0.4887, 0.6451, 0.6094, 0.6658, 0.6649, 0.6389, 0.687, 0.6188, 0.6312, 0.6755, 0.8166, 0.6253, 0.7673, 0.6327, 0.7521, 0.6899, 0.7866, 0.6191, 0.5593, 0.6451, 0.6094, 0.6188, 0.6312, 0.5942, 0.5798, 0.6538, 0.7451, 0.6628, 0.8033, 0.6332, 0.8259, 0.6222, 0.7691, 0.3537, 0.4887, 0.3909, 0.4241, 0.4114, 0.4514, 0.3641, 0.5026, 0.6389, 0.687, 0.6538, 0.7451, 0.6222, 0.7691, 0.6067, 0.7115, 0.6327, 0.7521, 0.5732, 0.7106, 0.6378, 0.7351, 0.3132, 0.5508, 0.3537, 0.4887, 0.3641, 0.5026, 0.6188, 0.6312, 0.6389, 0.687, 0.6067, 0.7115, 0.5872, 0.6552, 0.6899, 0.7866, 0.6327, 0.7521, 0.6378, 0.7351, 0.6999, 0.7534, 0.5942, 0.5798, 0.6188, 0.6312, 0.5872, 0.6552, 0.5645, 0.6024, 0.7427, 0.8129, 0.6899, 0.7866, 0.6999, 0.7534, 0.7571, 0.7646, 0.5661, 0.5348, 0.5942, 0.5798, 0.5645, 0.6024, 0.5394, 0.5552, 0.789, 0.8299, 0.7427, 0.8129, 0.7571, 0.7646, 0.8073, 0.7685, 0.5356, 0.498, 0.5661, 0.5348, 0.5394, 0.5552, 0.5129, 0.5153, 0.7849, 0.4601, 0.7537, 0.3848, 0.7828, 0.372, 0.8191, 0.445, 0.4234, 0.3595, 0.4498, 0.2973, 0.4875, 0.3477, 0.453, 0.399, 0.6628, 0.8033, 0.6658, 0.8593, 0.6391, 0.8797, 0.6332, 0.8259, 0.3909, 0.4241, 0.4234, 0.3595, 0.453, 0.399, 0.4114, 0.4514, 0.5394, 0.5552, 0.5645, 0.6024, 0.5311, 0.6263, 0.5094, 0.5766, 0.8073, 0.7685, 0.7571, 0.7646, 0.7645, 0.7133, 0.8167, 0.7032, 0.5129, 0.5153, 0.5394, 0.5552, 0.5094, 0.5766, 0.4873, 0.5335, 0.6391, 0.8797, 0.6397, 0.9283, 0.6142, 0.9465, 0.609, 0.9011, 0.453, 0.399, 0.4875, 0.3477, 0.5181, 0.4044, 0.477, 0.4436, 0.6332, 0.8259, 0.6391, 0.8797, 0.609, 0.9011, 0.5998, 0.8498, 0.4114, 0.4514, 0.453, 0.399, 0.477, 0.4436, 0.4279, 0.4821, 0.6222, 0.7691, 0.6332, 0.8259, 0.5998, 0.8498, 0.5868, 0.7945, 0.3641, 0.5026, 0.4114, 0.4514, 0.4279, 0.4821, 0.3726, 0.5183, 0.6067, 0.7115, 0.6222, 0.7691, 0.5868, 0.7945, 0.5706, 0.7373, 0.6378, 0.7351, 0.5732, 0.7106, 0.6403, 0.7171, 0.3132, 0.5508, 0.3641, 0.5026, 0.3726, 0.5183, 0.5872, 0.6552, 0.6067, 0.7115, 0.5706, 0.7373, 0.5518, 0.6805, 0.6999, 0.7534, 0.6378, 0.7351, 0.6403, 0.7171, 0.7049, 0.718, 0.5645, 0.6024, 0.5872, 0.6552, 0.5518, 0.6805, 0.5311, 0.6263, 0.7571, 0.7646, 0.6999, 0.7534, 0.7049, 0.718, 0.7645, 0.7133, 0.3726, 0.5183, 0.4279, 0.4821, 0.4398, 0.5151, 0.3787, 0.5351, 0.5706, 0.7373, 0.5868, 0.7945, 0.5488, 0.8201, 0.5319, 0.7635, 0.6403, 0.7171, 0.5732, 0.7106, 0.6403, 0.6987, 0.3132, 0.5508, 0.3726, 0.5183, 0.3787, 0.5351, 0.5518, 0.6805, 0.5706, 0.7373, 0.5319, 0.7635, 0.5138, 0.7062, 0.7049, 0.718, 0.6403, 0.7171, 0.6403, 0.6987, 0.7049, 0.682, 0.5311, 0.6263, 0.5518, 0.6805, 0.5138, 0.7062, 0.4953, 0.6504, 0.7645, 0.7133, 0.7049, 0.718, 0.7049, 0.682, 0.7645, 0.661, 0.5094, 0.5766, 0.5311, 0.6263, 0.4953, 0.6504, 0.4772, 0.5984, 0.8167, 0.7032, 0.7645, 0.7133, 0.7645, 0.661, 0.8167, 0.6366, 0.4873, 0.5335, 0.5094, 0.5766, 0.4772, 0.5984, 0.46, 0.552, 0.609, 0.9011, 0.6142, 0.9465, 0.5868, 0.9651, 0.5768, 0.9229, 0.477, 0.4436, 0.5181, 0.4044, 0.5402, 0.4654, 0.4944, 0.4915, 0.5998, 0.8498, 0.609, 0.9011, 0.5768, 0.9229, 0.564, 0.874, 0.4279, 0.4821, 0.477, 0.4436, 0.4944, 0.4915, 0.4398, 0.5151, 0.5868, 0.7945, 0.5998, 0.8498, 0.564, 0.874, 0.5488, 0.8201, 0.8167, 0.6366, 0.7645, 0.661, 0.7571, 0.6097, 0.8073, 0.5713, 0.46, 0.552, 0.4772, 0.5984, 0.444, 0.6196, 0.4318, 0.5701, 0.5768, 0.9229, 0.5868, 0.9651, 0.5586, 0.9831, 0.5437, 0.9441, 0.4444, 0.5132, 0.46, 0.552, 0.4318, 0.5701, 0.4223, 0.5273, 0.564, 0.874, 0.5768, 0.9229, 0.5437, 0.9441, 0.5272, 0.8975, 0.4398, 0.5151, 0.4944, 0.4915, 0.5045, 0.5409, 0.4468, 0.549, 0.5488, 0.8201, 0.564, 0.874, 0.5272, 0.8975, 0.5097, 0.8452, 0.3787, 0.5351, 0.4398, 0.5151, 0.4468, 0.549, 0.3822, 0.5524, 0.5319, 0.7635, 0.5488, 0.8201, 0.5097, 0.8452, 0.492, 0.789, 0.6403, 0.6987, 0.5732, 0.7106, 0.6378, 0.6807, 0.3132, 0.5508, 0.3787, 0.5351, 0.3822, 0.5524, 0.5138, 0.7062, 0.5319, 0.7635, 0.492, 0.789, 0.4747, 0.7312, 0.7049, 0.682, 0.6403, 0.6987, 0.6378, 0.6807, 0.6999, 0.6467, 0.4953, 0.6504, 0.5138, 0.7062, 0.4747, 0.7312, 0.4585, 0.674, 0.7645, 0.661, 0.7049, 0.682, 0.6999, 0.6467, 0.7571, 0.6097, 0.4772, 0.5984, 0.4953, 0.6504, 0.4585, 0.674, 0.444, 0.6196, 0.492, 0.789, 0.5097, 0.8452, 0.4711, 0.8686, 0.4526, 0.8129, 0.6378, 0.6807, 0.5732, 0.7106, 0.6327, 0.6638, 0.3132, 0.5508, 0.3822, 0.5524, 0.3831, 0.5696, 0.4747, 0.7312, 0.492, 0.789, 0.4526, 0.8129, 0.4361, 0.7547, 0.6999, 0.6467, 0.6378, 0.6807, 0.6327, 0.6638, 0.6899, 0.6134, 0.4585, 0.674, 0.4747, 0.7312, 0.4361, 0.7547, 0.4221, 0.6961, 0.7571, 0.6097, 0.6999, 0.6467, 0.6899, 0.6134, 0.7427, 0.5614, 0.444, 0.6196, 0.4585, 0.674, 0.4221, 0.6961, 0.4112, 0.6395, 0.8073, 0.5713, 0.7571, 0.6097, 0.7427, 0.5614, 0.789, 0.5099, 0.4318, 0.5701, 0.444, 0.6196, 0.4112, 0.6395, 0.4039, 0.587, 0.5437, 0.9441, 0.5586, 0.9831, 0.5307, 1.0, 0.5109, 0.964, 0.4223, 0.5273, 0.4318, 0.5701, 0.4039, 0.587, 0.4004, 0.5406, 0.5272, 0.8975, 0.5437, 0.9441, 0.5109, 0.964, 0.4908, 0.9196, 0.4468, 0.549, 0.5045, 0.5409, 0.507, 0.5897, 0.4485, 0.5827, 0.5097, 0.8452, 0.5272, 0.8975, 0.4908, 0.9196, 0.4711, 0.8686, 0.3822, 0.5524, 0.4468, 0.549, 0.4485, 0.5827, 0.3831, 0.5696, 0.4039, 0.587, 0.4112, 0.6395, 0.3801, 0.6572, 0.3774, 0.6021, 0.8269, 0.4607, 0.789, 0.5099, 0.7623, 0.4545, 0.7956, 0.3956, 0.4004, 0.5406, 0.4039, 0.587, 0.3774, 0.6021, 0.3795, 0.5525, 0.4908, 0.9196, 0.5109, 0.964, 0.4797, 0.9817, 0.4561, 0.9393, 0.4485, 0.5827, 0.507, 0.5897, 0.5017, 0.6363, 0.4449, 0.6148, 0.4711, 0.8686, 0.4908, 0.9196, 0.4561, 0.9393, 0.4343, 0.8896, 0.3831, 0.5696, 0.4485, 0.5827, 0.4449, 0.6148, 0.3812, 0.5859, 0.4526, 0.8129, 0.4711, 0.8686, 0.4343, 0.8896, 0.4151, 0.8343, 0.6327, 0.6638, 0.5732, 0.7106, 0.6253, 0.6485, 0.3132, 0.5508, 0.3831, 0.5696, 0.3812, 0.5859, 0.4361, 0.7547, 0.4526, 0.8129, 0.4151, 0.8343, 0.3993, 0.7756, 0.6899, 0.6134, 0.6327, 0.6638, 0.6253, 0.6485, 0.6755, 0.5835, 0.4221, 0.6961, 0.4361, 0.7547, 0.3993, 0.7756, 0.3875, 0.7158, 0.7427, 0.5614, 0.6899, 0.6134, 0.6755, 0.5835, 0.7218, 0.518, 0.4112, 0.6395, 0.4221, 0.6961, 0.3875, 0.7158, 0.3801, 0.6572, 0.789, 0.5099, 0.7427, 0.5614, 0.7218, 0.518, 0.7623, 0.4545, 0.3132, 0.5508, 0.3812, 0.5859, 0.3767, 0.6008, 0.3993, 0.7756, 0.4151, 0.8343, 0.381, 0.8522, 0.3658, 0.7932, 0.6755, 0.5835, 0.6253, 0.6485, 0.616, 0.6355, 0.6572, 0.558, 0.3875, 0.7158, 0.3993, 0.7756, 0.3658, 0.7932, 0.3559, 0.7324, 0.7218, 0.518, 0.6755, 0.5835, 0.6572, 0.558, 0.6951, 0.481, 0.3801, 0.6572, 0.3875, 0.7158, 0.3559, 0.7324, 0.3517, 0.6722, 0.7623, 0.4545, 0.7218, 0.518, 0.6951, 0.481, 0.7284, 0.4075, 0.3774, 0.6021, 0.3801, 0.6572, 0.3517, 0.6722, 0.3533, 0.6148, 0.7956, 0.3956, 0.7623, 0.4545, 0.7284, 0.4075, 0.7557, 0.3403, 0.5017, 0.6363, 0.5495, 0.6497, 0.5332, 0.7037, 0.4889, 0.6788, 0.4561, 0.9393, 0.4797, 0.9817, 0.4514, 0.9967, 0.4246, 0.956, 0.4449, 0.6148, 0.5017, 0.6363, 0.4889, 0.6788, 0.436, 0.6441, 0.4343, 0.8896, 0.4561, 0.9393, 0.4246, 0.956, 0.4008, 0.9072, 0.3812, 0.5859, 0.4449, 0.6148, 0.436, 0.6441, 0.3767, 0.6008, 0.4151, 0.8343, 0.4343, 0.8896, 0.4008, 0.9072, 0.381, 0.8522, 0.6253, 0.6485, 0.5732, 0.7106, 0.616, 0.6355, 0.6626, 0.6183, 0.6268, 0.5614, 0.6539, 0.5467, 0.6838, 0.6068, 0.776, 0.2819, 0.7557, 0.3403, 0.7088, 0.2968, 0.7239, 0.2336, 0.436, 0.6441, 0.4889, 0.6788, 0.469, 0.7155, 0.4224, 0.6694, 0.4008, 0.9072, 0.4246, 0.956, 0.3974, 0.9688, 0.3719, 0.9208, 0.3767, 0.6008, 0.436, 0.6441, 0.4224, 0.6694, 0.3698, 0.6137, 0.381, 0.8522, 0.4008, 0.9072, 0.3719, 0.9208, 0.3515, 0.8662, 0.616, 0.6355, 0.5732, 0.7106, 0.605, 0.6253, 0.3132, 0.5508, 0.3767, 0.6008, 0.3698, 0.6137, 0.3658, 0.7932, 0.381, 0.8522, 0.3515, 0.8662, 0.337, 0.8069, 0.6572, 0.558, 0.616, 0.6355, 0.605, 0.6253, 0.6356, 0.538, 0.573, 0.423, 0.5571, 0.3469, 0.5947, 0.3265, 0.6084, 0.4038, 0.6951, 0.481, 0.6572, 0.558, 0.6356, 0.538, 0.6638, 0.4519, 0.5966, 0.4954, 0.573, 0.423, 0.6084, 0.4038, 0.6284, 0.4781, 0.7284, 0.4075, 0.6951, 0.481, 0.6638, 0.4519, 0.6885, 0.3705, 0.6268, 0.5614, 0.5966, 0.4954, 0.6284, 0.4781, 0.6539, 0.5467, 0.7557, 0.3403, 0.7284, 0.4075, 0.6885, 0.3705, 0.7088, 0.2968, 0.6356, 0.538, 0.605, 0.6253, 0.5928, 0.6183, 0.6116, 0.5242, 0.6084, 0.4038, 0.5947, 0.3265, 0.6391, 0.3091, 0.6503, 0.3874, 0.6638, 0.4519, 0.6356, 0.538, 0.6116, 0.5242, 0.629, 0.4319, 0.6284, 0.4781, 0.6084, 0.4038, 0.6503, 0.3874, 0.6661, 0.4633, 0.6885, 0.3705, 0.6638, 0.4519, 0.629, 0.4319, 0.6442, 0.345, 0.6539, 0.5467, 0.6284, 0.4781, 0.6661, 0.4633, 0.6859, 0.5341, 0.7088, 0.2968, 0.6885, 0.3705, 0.6442, 0.345, 0.6567, 0.2668, 0.6838, 0.6068, 0.6539, 0.5467, 0.6859, 0.5341, 0.709, 0.5969, 0.7239, 0.2336, 0.7088, 0.2968, 0.6567, 0.2668, 0.666, 0.2004, 0.4224, 0.6694, 0.469, 0.7155, 0.4428, 0.7451, 0.4043, 0.6897, 0.5878, 0.1751, 0.5949, 0.1067, 0.6368, 0.09031, 0.6322, 0.1577, 0.3698, 0.6137, 0.4224, 0.6694, 0.4043, 0.6897, 0.3606, 0.6241, 0.5877, 0.2493, 0.5878, 0.1751, 0.6322, 0.1577, 0.633, 0.2315, 0.605, 0.6253, 0.5732, 0.7106, 0.5928, 0.6183, 0.3132, 0.5508, 0.3698, 0.6137, 0.3606, 0.6241, 0.5947, 0.3265, 0.5877, 0.2493, 0.633, 0.2315, 0.6391, 0.3091, 0.666, 0.2004, 0.6567, 0.2668, 0.6014, 0.2516, 0.6045, 0.1834, 0.4043, 0.6897, 0.4428, 0.7451, 0.4114, 0.7664, 0.3827, 0.7044, 0.6322, 0.1577, 0.6368, 0.09031, 0.6835, 0.07728, 0.6819, 0.1438, 0.3606, 0.6241, 0.4043, 0.6897, 0.3827, 0.7044, 0.3495, 0.6316, 0.633, 0.2315, 0.6322, 0.1577, 0.6819, 0.1438, 0.6837, 0.2174, 0.5928, 0.6183, 0.5732, 0.7106, 0.5798, 0.6147, 0.3132, 0.5508, 0.3606, 0.6241, 0.3495, 0.6316, 0.6391, 0.3091, 0.633, 0.2315, 0.6837, 0.2174, 0.6888, 0.2953, 0.6116, 0.5242, 0.5928, 0.6183, 0.5798, 0.6147, 0.5861, 0.5172, 0.6503, 0.3874, 0.6391, 0.3091, 0.6888, 0.2953, 0.6971, 0.3743, 0.629, 0.4319, 0.6116, 0.5242, 0.5861, 0.5172, 0.592, 0.4217, 0.6661, 0.4633, 0.6503, 0.3874, 0.6971, 0.3743, 0.7082, 0.4516, 0.6442, 0.345, 0.629, 0.4319, 0.592, 0.4217, 0.5971, 0.332, 0.6859, 0.5341, 0.6661, 0.4633, 0.7082, 0.4516, 0.7217, 0.5241, 0.6567, 0.2668, 0.6442, 0.345, 0.5971, 0.332, 0.6014, 0.2516, 0.709, 0.5969, 0.6859, 0.5341, 0.7217, 0.5241, 0.7372, 0.5891, 0.6971, 0.3743, 0.6888, 0.2953, 0.7418, 0.2856, 0.747, 0.3652, 0.592, 0.4217, 0.5861, 0.5172, 0.5602, 0.5172, 0.5543, 0.4217, 0.7082, 0.4516, 0.6971, 0.3743, 0.747, 0.3652, 0.7531, 0.4434, 0.5971, 0.332, 0.592, 0.4217, 0.5543, 0.4217, 0.5492, 0.332, 0.7217, 0.5241, 0.7082, 0.4516, 0.7531, 0.4434, 0.7599, 0.5171, 0.6014, 0.2516, 0.5971, 0.332, 0.5492, 0.332, 0.545, 0.2516, 0.7372, 0.5891, 0.7217, 0.5241, 0.7599, 0.5171, 0.7672, 0.5836, 0.6045, 0.1834, 0.6014, 0.2516, 0.545, 0.2516, 0.5418, 0.1834, 0.3827, 0.7044, 0.4114, 0.7664, 0.3759, 0.7786, 0.3582, 0.7128, 0.6819, 0.1438, 0.6835, 0.07728, 0.7334, 0.06816, 0.7349, 0.1341, 0.3495, 0.6316, 0.3827, 0.7044, 0.3582, 0.7128, 0.3371, 0.6359, 0.6837, 0.2174, 0.6819, 0.1438, 0.7349, 0.1341, 0.7377, 0.2076, 0.5798, 0.6147, 0.5732, 0.7106, 0.5665, 0.6147, 0.3132, 0.5508, 0.3495, 0.6316, 0.3371, 0.6359, 0.6888, 0.2953, 0.6837, 0.2174, 0.7377, 0.2076, 0.7418, 0.2856, 0.5861, 0.5172, 0.5798, 0.6147, 0.5665, 0.6147, 0.5602, 0.5172, 0.7745, 0.6402, 0.7672, 0.5836, 0.7979, 0.5807, 0.7957, 0.6382, 0.7349, 0.1341, 0.7334, 0.06816, 0.7845, 0.0633, 0.7891, 0.129, 0.3371, 0.6359, 0.3582, 0.7128, 0.3319, 0.7146, 0.3236, 0.6368, 0.7377, 0.2076, 0.7349, 0.1341, 0.7891, 0.129, 0.7929, 0.2023, 0.5665, 0.6147, 0.5732, 0.7106, 0.5536, 0.6183, 0.3132, 0.5508, 0.3371, 0.6359, 0.3236, 0.6368, 0.7418, 0.2856, 0.7377, 0.2076, 0.7929, 0.2023, 0.796, 0.2804, 0.5602, 0.5172, 0.5665, 0.6147, 0.5536, 0.6183, 0.5347, 0.5242, 0.747, 0.3652, 0.7418, 0.2856, 0.796, 0.2804, 0.798, 0.3604, 0.5543, 0.4217, 0.5602, 0.5172, 0.5347, 0.5242, 0.5173, 0.4319, 0.7531, 0.4434, 0.747, 0.3652, 0.798, 0.3604, 0.7991, 0.439, 0.5492, 0.332, 0.5543, 0.4217, 0.5173, 0.4319, 0.5021, 0.345, 0.7599, 0.5171, 0.7531, 0.4434, 0.7991, 0.439, 0.799, 0.5134, 0.545, 0.2516, 0.5492, 0.332, 0.5021, 0.345, 0.4896, 0.2668, 0.7672, 0.5836, 0.7599, 0.5171, 0.799, 0.5134, 0.7979, 0.5807, 0.7334, 0.06816, 0.7334, 0.01215, 0.7794, 0.007774, 0.7845, 0.0633, 0.5173, 0.4319, 0.5347, 0.5242, 0.5107, 0.538, 0.4825, 0.4519, 0.7991, 0.439, 0.798, 0.3604, 0.8483, 0.3599, 0.8443, 0.4387, 0.5021, 0.345, 0.5173, 0.4319, 0.4825, 0.4519, 0.4578, 0.3705, 0.799, 0.5134, 0.7991, 0.439, 0.8443, 0.4387, 0.8375, 0.5131, 0.4896, 0.2668, 0.5021, 0.345, 0.4578, 0.3705, 0.4375, 0.2968, 0.7979, 0.5807, 0.799, 0.5134, 0.8375, 0.5131, 0.8281, 0.5804, 0.7845, 0.0633, 0.7794, 0.007774, 0.8246, 0.007402, 0.8348, 0.06289, 0.3319, 0.7146, 0.3377, 0.7812, 0.2982, 0.7741, 0.3047, 0.7097, 0.7891, 0.129, 0.7845, 0.0633, 0.8348, 0.06289, 0.8424, 0.1285, 0.3236, 0.6368, 0.3319, 0.7146, 0.3047, 0.7097, 0.3098, 0.6343, 0.7929, 0.2023, 0.7891, 0.129, 0.8424, 0.1285, 0.8474, 0.2019, 0.5536, 0.6183, 0.5732, 0.7106, 0.5413, 0.6253, 0.3132, 0.5508, 0.3236, 0.6368, 0.3098, 0.6343, 0.796, 0.2804, 0.7929, 0.2023, 0.8474, 0.2019, 0.8494, 0.28, 0.5347, 0.5242, 0.5536, 0.6183, 0.5413, 0.6253, 0.5107, 0.538, 0.798, 0.3604, 0.796, 0.2804, 0.8494, 0.28, 0.8483, 0.3599, 0.8424, 0.1285, 0.8348, 0.06289, 0.8823, 0.06694, 0.8929, 0.1328, 0.3098, 0.6343, 0.3047, 0.7097, 0.2777, 0.6983, 0.296, 0.6285, 0.8474, 0.2019, 0.8424, 0.1285, 0.8929, 0.1328, 0.8988, 0.2062, 0.5413, 0.6253, 0.5732, 0.7106, 0.5303, 0.6355, 0.3132, 0.5508, 0.3098, 0.6343, 0.296, 0.6285, 0.8494, 0.28, 0.8474, 0.2019, 0.8988, 0.2062, 0.8998, 0.2843, 0.5107, 0.538, 0.5413, 0.6253, 0.5303, 0.6355, 0.4891, 0.558, 0.8483, 0.3599, 0.8494, 0.28, 0.8998, 0.2843, 0.8959, 0.364, 0.4825, 0.4519, 0.5107, 0.538, 0.4891, 0.558, 0.4512, 0.481, 0.8443, 0.4387, 0.8483, 0.3599, 0.8959, 0.364, 0.8871, 0.4423, 0.4578, 0.3705, 0.4825, 0.4519, 0.4512, 0.481, 0.4179, 0.4075, 0.8375, 0.5131, 0.8443, 0.4387, 0.8871, 0.4423, 0.8739, 0.5162, 0.4375, 0.2968, 0.4578, 0.3705, 0.4179, 0.4075, 0.3906, 0.3403, 0.8281, 0.5804, 0.8375, 0.5131, 0.8739, 0.5162, 0.8567, 0.5828, 0.4224, 0.2336, 0.4375, 0.2968, 0.3906, 0.3403, 0.3703, 0.2819, 0.3047, 0.7097, 0.2982, 0.7741, 0.259, 0.7576, 0.2777, 0.6983, 0.8871, 0.4423, 0.8959, 0.364, 0.9389, 0.3723, 0.9258, 0.4498, 0.4179, 0.4075, 0.4512, 0.481, 0.4245, 0.518, 0.384, 0.4545, 0.8739, 0.5162, 0.8871, 0.4423, 0.9258, 0.4498, 0.9068, 0.5226, 0.3906, 0.3403, 0.4179, 0.4075, 0.384, 0.4545, 0.3507, 0.3956, 0.8567, 0.5828, 0.8739, 0.5162, 0.9068, 0.5226, 0.8826, 0.5879, 0.3703, 0.2819, 0.3906, 0.3403, 0.3507, 0.3956, 0.326, 0.3434, 0.2777, 0.6983, 0.259, 0.7576, 0.2216, 0.7324, 0.252, 0.681, 0.8929, 0.1328, 0.8823, 0.06694, 0.9254, 0.07529, 0.9386, 0.1417, 0.296, 0.6285, 0.2777, 0.6983, 0.252, 0.681, 0.2829, 0.6197, 0.8988, 0.2062, 0.8929, 0.1328, 0.9386, 0.1417, 0.9454, 0.2153, 0.5303, 0.6355, 0.5732, 0.7106, 0.521, 0.6485, 0.3132, 0.5508, 0.296, 0.6285, 0.2829, 0.6197, 0.8998, 0.2843, 0.8988, 0.2062, 0.9454, 0.2153, 0.9455, 0.2932, 0.4891, 0.558, 0.5303, 0.6355, 0.521, 0.6485, 0.4708, 0.5835, 0.8959, 0.364, 0.8998, 0.2843, 0.9455, 0.2932, 0.9389, 0.3723, 0.4512, 0.481, 0.4891, 0.558, 0.4708, 0.5835, 0.4245, 0.518, 0.2829, 0.6197, 0.252, 0.681, 0.2284, 0.6582, 0.2709, 0.608, 0.5523, 0.5653, 0.5489, 0.6431, 0.507, 0.6265, 0.5096, 0.5484, 0.521, 0.6485, 0.5732, 0.7106, 0.5136, 0.6638, 0.3132, 0.5508, 0.2829, 0.6197, 0.2709, 0.608, 0.9455, 0.2932, 0.9454, 0.2153, 0.9853, 0.2286, 0.9846, 0.3063, 0.4708, 0.5835, 0.521, 0.6485, 0.5136, 0.6638, 0.4564, 0.6134, 0.9389, 0.3723, 0.9455, 0.2932, 0.9846, 0.3063, 0.9757, 0.3847, 0.4245, 0.518, 0.4708, 0.5835, 0.4564, 0.6134, 0.4036, 0.5614, 0.9258, 0.4498, 0.9389, 0.3723, 0.9757, 0.3847, 0.959, 0.4609, 0.384, 0.4545, 0.4245, 0.518, 0.4036, 0.5614, 0.3573, 0.5099, 0.9068, 0.5226, 0.9258, 0.4498, 0.959, 0.4609, 0.935, 0.532, 0.3507, 0.3956, 0.384, 0.4545, 0.3573, 0.5099, 0.3194, 0.4607, 0.8826, 0.5879, 0.9068, 0.5226, 0.935, 0.532, 0.9047, 0.5953, 0.5366, 0.7165, 0.5157, 0.7827, 0.4802, 0.7687, 0.4971, 0.7009, 0.252, 0.681, 0.2216, 0.7324, 0.1874, 0.6993, 0.2284, 0.6582, 0.5489, 0.6431, 0.5366, 0.7165, 0.4971, 0.7009, 0.507, 0.6265, 0.935, 0.532, 0.959, 0.4609, 0.9853, 0.4752, 0.9574, 0.5442, 0.4802, 0.7687, 0.4569, 0.8273, 0.4214, 0.8148, 0.4384, 0.7541, 0.1874, 0.6993, 0.1495, 0.7298, 0.1118, 0.6795, 0.1578, 0.6597, 0.4971, 0.7009, 0.4802, 0.7687, 0.4384, 0.7541, 0.4507, 0.6846, 0.2284, 0.6582, 0.1874, 0.6993, 0.1578, 0.6597, 0.208, 0.6309, 0.507, 0.6265, 0.4971, 0.7009, 0.4507, 0.6846, 0.4578, 0.6092, 0.2709, 0.608, 0.2284, 0.6582, 0.208, 0.6309, 0.2605, 0.5941, 0.5096, 0.5484, 0.507, 0.6265, 0.4578, 0.6092, 0.4594, 0.5308, 0.5136, 0.6638, 0.5732, 0.7106, 0.5085, 0.6807, 0.3132, 0.5508, 0.2709, 0.608, 0.2605, 0.5941, 0.5046, 0.4695, 0.5096, 0.5484, 0.4594, 0.5308, 0.4554, 0.4522, 0.4564, 0.6134, 0.5136, 0.6638, 0.5085, 0.6807, 0.4464, 0.6467, 0.4924, 0.3929, 0.5046, 0.4695, 0.4554, 0.4522, 0.446, 0.3766, 0.4036, 0.5614, 0.4564, 0.6134, 0.4464, 0.6467, 0.3892, 0.6097, 0.4734, 0.3215, 0.4924, 0.3929, 0.446, 0.3766, 0.4316, 0.3068, 0.3573, 0.5099, 0.4036, 0.5614, 0.3892, 0.6097, 0.339, 0.5714, 0.5085, 0.6807, 0.5732, 0.7106, 0.506, 0.6987, 0.3132, 0.5508, 0.2605, 0.5941, 0.2521, 0.5785, 0.4554, 0.4522, 0.4594, 0.5308, 0.4036, 0.5131, 0.4007, 0.4348, 0.4464, 0.6467, 0.5085, 0.6807, 0.506, 0.6987, 0.4414, 0.682, 0.446, 0.3766, 0.4554, 0.4522, 0.4007, 0.4348, 0.3945, 0.3602, 0.3892, 0.6097, 0.4464, 0.6467, 0.4414, 0.682, 0.3818, 0.661, 0.4316, 0.3068, 0.446, 0.3766, 0.3945, 0.3602, 0.3853, 0.2921, 0.339, 0.5714, 0.3892, 0.6097, 0.3818, 0.661, 0.3296, 0.6366, 0.4127, 0.2456, 0.4316, 0.3068, 0.3853, 0.2921, 0.3733, 0.2331, 0.4384, 0.7541, 0.4214, 0.8148, 0.3819, 0.8023, 0.392, 0.7393, 0.1578, 0.6597, 0.1118, 0.6795, 0.08128, 0.6227, 0.1338, 0.6151, 0.4507, 0.6846, 0.4384, 0.7541, 0.392, 0.7393, 0.3992, 0.6683, 0.208, 0.6309, 0.1578, 0.6597, 0.1338, 0.6151, 0.1915, 0.6002, 0.4578, 0.6092, 0.4507, 0.6846, 0.3992, 0.6683, 0.4031, 0.5919, 0.2605, 0.5941, 0.208, 0.6309, 0.1915, 0.6002, 0.2521, 0.5785, 0.4594, 0.5308, 0.4578, 0.6092, 0.4031, 0.5919, 0.4036, 0.5131, 0.392, 0.7393, 0.3819, 0.8023, 0.3401, 0.7902, 0.3428, 0.7251, 0.1338, 0.6151, 0.08128, 0.6227, 0.05916, 0.5618, 0.1164, 0.5673, 0.3992, 0.6683, 0.392, 0.7393, 0.3428, 0.7251, 0.3445, 0.6525, 0.1915, 0.6002, 0.1338, 0.6151, 0.1164, 0.5673, 0.1795, 0.5672, 0.4031, 0.5919, 0.3992, 0.6683, 0.3445, 0.6525, 0.3451, 0.5751, 0.2521, 0.5785, 0.1915, 0.6002, 0.1795, 0.5672, 0.2459, 0.5617, 0.4036, 0.5131, 0.4031, 0.5919, 0.3451, 0.5751, 0.3444, 0.496, 0.506, 0.6987, 0.5732, 0.7106, 0.506, 0.7171, 0.3132, 0.5508, 0.2521, 0.5785, 0.2459, 0.5617, 0.4007, 0.4348, 0.4036, 0.5131, 0.3444, 0.496, 0.3427, 0.4181, 0.4414, 0.682, 0.506, 0.6987, 0.506, 0.7171, 0.4414, 0.718, 0.3945, 0.3602, 0.4007, 0.4348, 0.3427, 0.4181, 0.3398, 0.3444, 0.3818, 0.661, 0.4414, 0.682, 0.4414, 0.718, 0.3818, 0.7133, 0.3853, 0.2921, 0.3945, 0.3602, 0.3398, 0.3444, 0.3361, 0.2779, 0.3296, 0.6366, 0.3818, 0.661, 0.3818, 0.7133, 0.3296, 0.7032, 0.3733, 0.2331, 0.3853, 0.2921, 0.3361, 0.2779, 0.3315, 0.221])
me_sphere.materials.append(mat_footballmat)
me_sphere.use_remesh_preserve_volume = False
me_sphere.use_remesh_preserve_attributes = False
me_sphere.use_mirror_vertex_groups = False
me_sphere.update()

# ---- objects
ob_sphere = bpy.data.objects.new('Sphere', me_sphere)
ob_lamp = bpy.data.objects.new('Lamp', light_lamp)
ob_camera = bpy.data.objects.new('Camera', cam_camera)

# ---- transforms, parenting, visibility, modifiers, constraints
ob_sphere.location = (0.0, 0.0, 0.0)
ob_sphere.lineart.crease_threshold = 0.0
ob_lamp.location = (4.076, 1.005, 5.904)
ob_lamp.rotation_euler = (0.6503, 0.05522, 1.866)
ob_lamp.lock_rotations_4d = False
ob_lamp.empty_display_type = 'ARROWS'
ob_lamp.color = (0.0, 0.0, 0.0, 0.0)
ob_lamp.lineart.crease_threshold = 0.0
ob_camera.location = (7.481, -6.508, 5.344)
ob_camera.rotation_euler = (1.109, 0.0, 0.8149)
ob_camera.lock_rotations_4d = False
ob_camera.empty_display_type = 'ARROWS'
ob_camera.color = (0.0, 0.0, 0.0, 0.0)
ob_camera.display_type = 'WIRE'
ob_camera.lineart.crease_threshold = 0.0

# ---- collection membership
col_collection_1.objects.link(ob_sphere)
col_collection_1.objects.link(ob_lamp)
col_collection_1.objects.link(ob_camera)

# ---- scene / render settings (as saved in the file)
scene.camera = ob_camera
scene.frame_start = 1; scene.frame_end = 250; scene.frame_set(1)
scene.render.engine = 'BLENDER_EEVEE_NEXT'
scene.render.resolution_percentage = 50
scene.render.dither_intensity = 0.0
scene.cycles.use_denoising = False
scene.cycles.samples = 128
scene.cycles.sampling_pattern = 'TABULATED_SOBOL'
scene.cycles.use_adaptive_sampling = False
scene.cycles.use_light_tree = False
scene.cycles.blur_glossy = 0.0
scene.cycles.sample_clamp_indirect = 0.0
scene.view_settings.view_transform = 'Standard'
bpy.context.view_layer.update()
